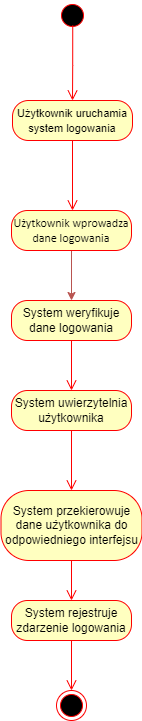

The diagram above was exported from draw.io. Its source (the exported page's mxGraphModel, read from the mxfile embedded in the PNG):
<mxGraphModel dx="1050" dy="565" grid="1" gridSize="10" guides="1" tooltips="1" connect="1" arrows="1" fold="1" page="1" pageScale="1" pageWidth="827" pageHeight="1169" background="none" math="0" shadow="0">
  <root>
    <mxCell id="0" />
    <mxCell id="1" parent="0" />
    <mxCell id="Vxuv845XV0ZMrJXkETFk-3" value="" style="ellipse;html=1;shape=startState;fillColor=#000000;strokeColor=#ff0000;" parent="1" vertex="1">
      <mxGeometry x="385" y="90" width="30" height="30" as="geometry" />
    </mxCell>
    <mxCell id="Vxuv845XV0ZMrJXkETFk-4" value="" style="edgeStyle=orthogonalEdgeStyle;html=1;verticalAlign=bottom;endArrow=open;endSize=8;strokeColor=#ff0000;rounded=0;entryX=0.5;entryY=0;entryDx=0;entryDy=0;exitX=0.508;exitY=0.831;exitDx=0;exitDy=0;exitPerimeter=0;" parent="1" source="Vxuv845XV0ZMrJXkETFk-3" target="Vxuv845XV0ZMrJXkETFk-5" edge="1">
      <mxGeometry relative="1" as="geometry">
        <mxPoint x="399" y="100" as="targetPoint" />
      </mxGeometry>
    </mxCell>
    <mxCell id="Vxuv845XV0ZMrJXkETFk-5" value="&lt;span dir=&quot;ltr&quot; class=&quot;ui-provider ed azi azj azk azl azm azn azo azp azq azr azs azt azu azv azw azx azy azz baa bab bac bae baf bag bah bai baj bak bal bam ban bao bap baq&quot;&gt;&lt;font style=&quot;font-size: 11px;&quot;&gt;Użytkownik uruchamia system logowania&lt;/font&gt;&lt;/span&gt;" style="rounded=1;whiteSpace=wrap;html=1;arcSize=40;fontColor=#000000;fillColor=#ffffc0;strokeColor=#ff0000;labelBackgroundColor=none;" parent="1" vertex="1">
      <mxGeometry x="340" y="190" width="120" height="40" as="geometry" />
    </mxCell>
    <mxCell id="Vxuv845XV0ZMrJXkETFk-6" value="" style="html=1;verticalAlign=bottom;endArrow=open;endSize=8;strokeColor=#ff0000;rounded=0;" parent="1" source="Vxuv845XV0ZMrJXkETFk-5" edge="1">
      <mxGeometry relative="1" as="geometry">
        <mxPoint x="400" y="300" as="targetPoint" />
      </mxGeometry>
    </mxCell>
    <mxCell id="Vxuv845XV0ZMrJXkETFk-13" value="System uwierzytelnia użytkownika" style="rounded=1;whiteSpace=wrap;html=1;arcSize=40;fontColor=#000000;fillColor=#ffffc0;strokeColor=#ff0000;labelBackgroundColor=none;" parent="1" vertex="1">
      <mxGeometry x="339" y="480" width="120" height="40" as="geometry" />
    </mxCell>
    <mxCell id="Vxuv845XV0ZMrJXkETFk-76" style="edgeStyle=orthogonalEdgeStyle;rounded=0;orthogonalLoop=1;jettySize=auto;html=1;entryX=0.5;entryY=0;entryDx=0;entryDy=0;fillColor=#f8cecc;strokeColor=#b85450;" parent="1" source="Vxuv845XV0ZMrJXkETFk-15" target="Vxuv845XV0ZMrJXkETFk-74" edge="1">
      <mxGeometry relative="1" as="geometry" />
    </mxCell>
    <mxCell id="Vxuv845XV0ZMrJXkETFk-15" value="&lt;font face=&quot;Calibri, sans-serif&quot;&gt;Użytkownik wprowadza dane logowania&lt;/font&gt;" style="rounded=1;whiteSpace=wrap;html=1;arcSize=40;fontColor=#000000;fillColor=#ffffc0;strokeColor=#ff0000;labelBackgroundColor=none;" parent="1" vertex="1">
      <mxGeometry x="339" y="300" width="120" height="40" as="geometry" />
    </mxCell>
    <mxCell id="Vxuv845XV0ZMrJXkETFk-16" value="" style="edgeStyle=orthogonalEdgeStyle;html=1;verticalAlign=bottom;endArrow=open;endSize=8;strokeColor=#ff0000;rounded=0;entryX=0.5;entryY=0;entryDx=0;entryDy=0;" parent="1" target="Vxuv845XV0ZMrJXkETFk-13" edge="1">
      <mxGeometry relative="1" as="geometry">
        <mxPoint x="400" y="470" as="targetPoint" />
        <mxPoint x="399" y="430" as="sourcePoint" />
        <Array as="points">
          <mxPoint x="399" y="430" />
          <mxPoint x="400" y="480" />
        </Array>
      </mxGeometry>
    </mxCell>
    <mxCell id="Vxuv845XV0ZMrJXkETFk-69" value="" style="ellipse;html=1;shape=endState;fillColor=#000000;strokeColor=#ff0000;fontFamily=Helvetica;fontSize=11;fontColor=default;labelBackgroundColor=default;" parent="1" vertex="1">
      <mxGeometry x="384" y="780" width="30" height="30" as="geometry" />
    </mxCell>
    <mxCell id="Vxuv845XV0ZMrJXkETFk-74" value="System weryfikuje dane logowania" style="rounded=1;whiteSpace=wrap;html=1;arcSize=40;fontColor=#000000;fillColor=#ffffc0;strokeColor=#ff0000;labelBackgroundColor=none;" parent="1" vertex="1">
      <mxGeometry x="339" y="390" width="120" height="40" as="geometry" />
    </mxCell>
    <mxCell id="86lC0TKQrXO7GAaGlOHE-3" style="edgeStyle=none;rounded=0;orthogonalLoop=1;jettySize=auto;html=1;entryX=0.5;entryY=0;entryDx=0;entryDy=0;strokeColor=#ff0000;align=center;verticalAlign=bottom;fontFamily=Helvetica;fontSize=11;fontColor=default;labelBackgroundColor=default;endArrow=open;endSize=8;" parent="1" source="86lC0TKQrXO7GAaGlOHE-1" target="a_B4PTxQRnfJX-kmiCIA-1" edge="1">
      <mxGeometry relative="1" as="geometry" />
    </mxCell>
    <mxCell id="86lC0TKQrXO7GAaGlOHE-1" value="System przekierowuje dane użytkownika do odpowiedniego interfejsu" style="rounded=1;whiteSpace=wrap;html=1;arcSize=40;fontColor=#000000;fillColor=#ffffc0;strokeColor=#ff0000;labelBackgroundColor=none;" parent="1" vertex="1">
      <mxGeometry x="328.5" y="580" width="141" height="70" as="geometry" />
    </mxCell>
    <mxCell id="86lC0TKQrXO7GAaGlOHE-2" value="" style="html=1;verticalAlign=bottom;endArrow=open;endSize=8;strokeColor=#ff0000;rounded=0;entryX=0.5;entryY=0;entryDx=0;entryDy=0;exitX=0.5;exitY=1;exitDx=0;exitDy=0;" parent="1" source="Vxuv845XV0ZMrJXkETFk-13" target="86lC0TKQrXO7GAaGlOHE-1" edge="1">
      <mxGeometry relative="1" as="geometry">
        <mxPoint x="400" y="570" as="targetPoint" />
        <mxPoint x="399" y="530" as="sourcePoint" />
      </mxGeometry>
    </mxCell>
    <mxCell id="a_B4PTxQRnfJX-kmiCIA-3" style="edgeStyle=none;rounded=0;orthogonalLoop=1;jettySize=auto;html=1;entryX=0.5;entryY=0;entryDx=0;entryDy=0;strokeColor=#ff0000;align=center;verticalAlign=bottom;fontFamily=Helvetica;fontSize=11;fontColor=default;labelBackgroundColor=default;endArrow=open;endSize=8;" edge="1" parent="1" source="a_B4PTxQRnfJX-kmiCIA-1" target="Vxuv845XV0ZMrJXkETFk-69">
      <mxGeometry relative="1" as="geometry" />
    </mxCell>
    <mxCell id="a_B4PTxQRnfJX-kmiCIA-1" value="System rejestruje zdarzenie logowania" style="rounded=1;whiteSpace=wrap;html=1;arcSize=40;fontColor=#000000;fillColor=#ffffc0;strokeColor=#ff0000;labelBackgroundColor=none;" vertex="1" parent="1">
      <mxGeometry x="339" y="690" width="120" height="40" as="geometry" />
    </mxCell>
  </root>
</mxGraphModel>